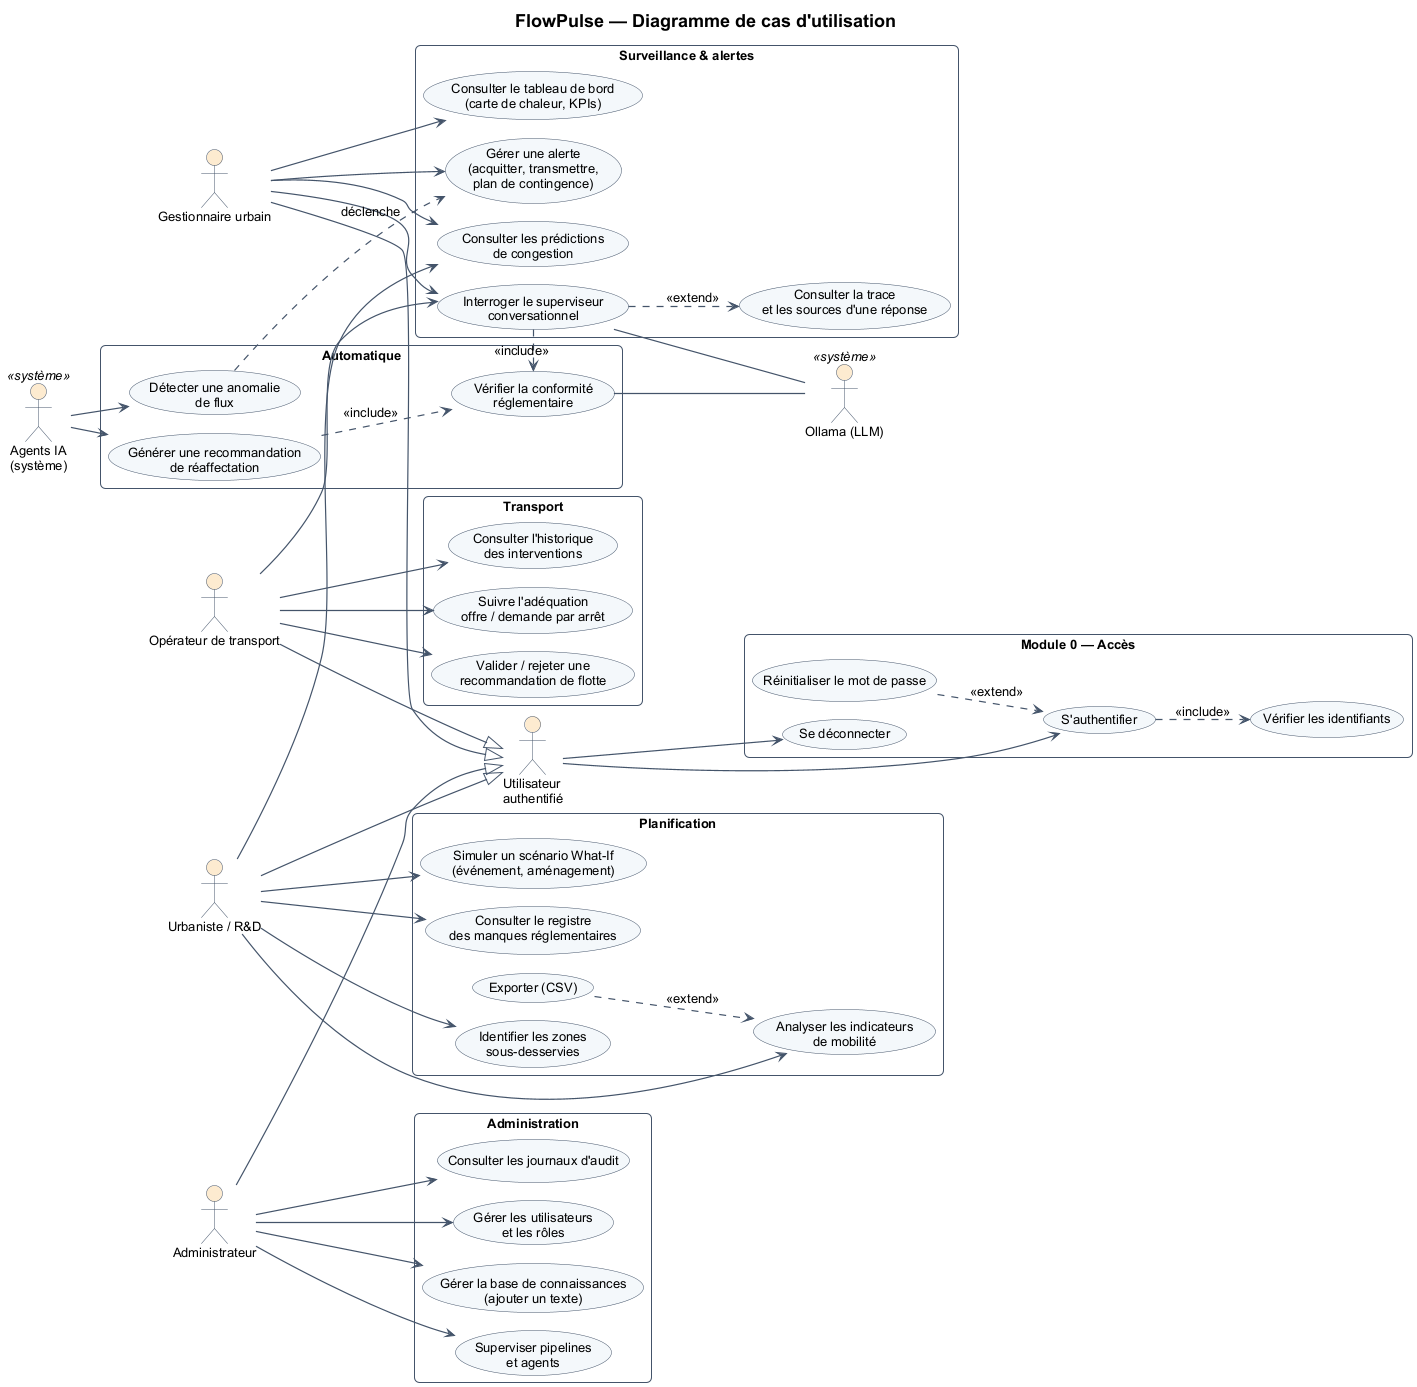

The diagram above was rendered by PlantUML. Its source (embedded in the PNG):
@startuml 02_cas_utilisation
!include _style.iuml
title FlowPulse — Diagramme de cas d'utilisation
left to right direction

actor "Utilisateur\nauthentifié" as U
actor "Gestionnaire urbain" as GU
actor "Opérateur de transport" as OP
actor "Urbaniste / R&D" as UR
actor "Administrateur" as AD
actor "Agents IA\n(système)" as AG <<système>>
actor "Ollama (LLM)" as LLM <<système>>

GU --|> U
OP --|> U
UR --|> U
AD --|> U

  rectangle "Module 0 — Accès" {
    usecase "S'authentifier" as UC_LOGIN
    usecase "Vérifier les identifiants" as UC_VERIF
    usecase "Réinitialiser le mot de passe" as UC_RESET
    usecase "Se déconnecter" as UC_LOGOUT
  }
  rectangle "Surveillance & alertes" {
    usecase "Consulter le tableau de bord\n(carte de chaleur, KPIs)" as UC_DASH
    usecase "Consulter les prédictions\nde congestion" as UC_PRED
    usecase "Gérer une alerte\n(acquitter, transmettre,\nplan de contingence)" as UC_ALERT
    usecase "Interroger le superviseur\nconversationnel" as UC_CHAT
    usecase "Consulter la trace\net les sources d'une réponse" as UC_TRACE
  }
  rectangle "Transport" {
    usecase "Suivre l'adéquation\noffre / demande par arrêt" as UC_OFFRE
    usecase "Valider / rejeter une\nrecommandation de flotte" as UC_RECO
    usecase "Consulter l'historique\ndes interventions" as UC_HIST
  }
  rectangle "Planification" {
    usecase "Simuler un scénario What-If\n(événement, aménagement)" as UC_SIM
    usecase "Identifier les zones\nsous-desservies" as UC_ZONES
    usecase "Analyser les indicateurs\nde mobilité" as UC_IND
    usecase "Exporter (CSV)" as UC_EXP
    usecase "Consulter le registre\ndes manques réglementaires" as UC_GAPS
  }
  rectangle "Administration" {
    usecase "Gérer les utilisateurs\net les rôles" as UC_USERS
    usecase "Gérer la base de connaissances\n(ajouter un texte)" as UC_KB
    usecase "Superviser pipelines\net agents" as UC_SUP
    usecase "Consulter les journaux d'audit" as UC_AUDIT
  }
  rectangle "Automatique" {
    usecase "Détecter une anomalie\nde flux" as UC_DETECT
    usecase "Générer une recommandation\nde réaffectation" as UC_GEN
    usecase "Vérifier la conformité\nréglementaire" as UC_CONF
  }

U --> UC_LOGIN
U --> UC_LOGOUT
UC_LOGIN ..> UC_VERIF : <<include>>
UC_RESET ..> UC_LOGIN : <<extend>>

GU --> UC_DASH
GU --> UC_PRED
GU --> UC_ALERT
GU --> UC_CHAT
UC_CHAT ..> UC_TRACE : <<extend>>

OP --> UC_OFFRE
OP --> UC_RECO
OP --> UC_HIST
OP --> UC_CHAT

UR --> UC_SIM
UR --> UC_ZONES
UR --> UC_IND
UR --> UC_GAPS
UC_EXP ..> UC_IND : <<extend>>
UR --> UC_PRED

AD --> UC_USERS
AD --> UC_KB
AD --> UC_SUP
AD --> UC_AUDIT

AG --> UC_DETECT
AG --> UC_GEN
UC_GEN ..> UC_CONF : <<include>>
UC_DETECT ..> UC_ALERT : déclenche
UC_CHAT ..> UC_CONF : <<include>>
UC_CONF -- LLM
UC_CHAT -- LLM
@enduml